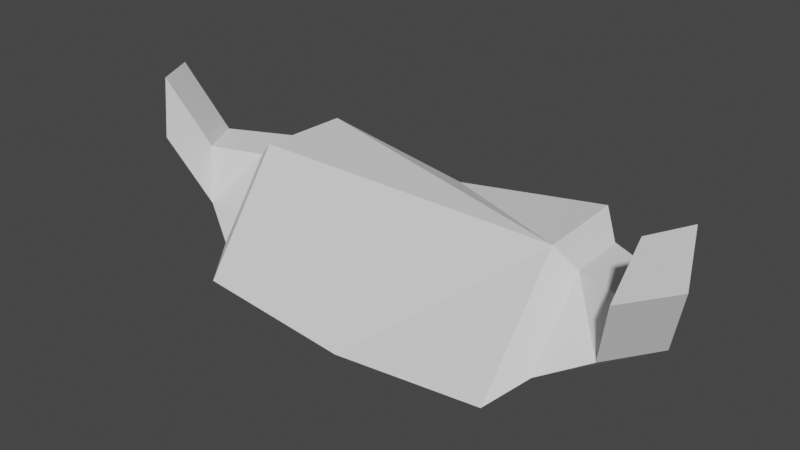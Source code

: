 # Source: Red_Glasses.blend  (saved by Blender 3.4.6; exported with 4.5.12 LTS)
import bpy
from mathutils import Matrix  # noqa: F401  (used for matrix-valued properties, if any)

bpy.ops.wm.read_factory_settings(use_empty=True)
scene = bpy.context.scene
scene.name = 'Scene'

# ---- collections
col_collection = bpy.data.collections.new('Collection'); scene.collection.children.link(col_collection)

# ---- world
world_world = bpy.data.worlds.new('World'); scene.world = world_world
world_world.use_nodes = True; world_world.node_tree.nodes.clear()
_N = world_world.node_tree.nodes; _L = world_world.node_tree.links
n0 = _N.new('ShaderNodeOutputWorld'); n0.name = 'World Output'; n0.location = (300, 300)
n1 = _N.new('ShaderNodeBackground'); n1.name = 'Background'; n1.location = (10, 300)
n1.inputs[0].default_value = (0.05088, 0.05088, 0.05088, 1.0)
_L.new(n1.outputs[0], n0.inputs[0])
n0.is_active_output = True
world_world.color = (0.05088, 0.05088, 0.05088)
world_world.use_sun_shadow = False
world_world.sun_shadow_jitter_overblur = 0.0

# ---- meshes
me_cube_001 = bpy.data.meshes.new('Cube.001')
me_cube_001.from_pydata([(0.623, 0.3166, -0.2917), (0.623, 0.3166, 0.1513), (0.623, -0.3908, -0.2917), (0.637, -0.04897, 0.153), (-0.6255, 0.3166, -0.2917), (-0.6255, 0.3166, 0.1513), (-0.6255, -0.3908, -0.2917), (-0.6116, -0.04897, 0.153), (0.637, -0.04897, 0.153), (-0.6116, -0.04897, 0.153), (-0.00124, -0.3908, -0.358), (-0.00124, 0.3166, -0.1963), (-0.00124, 0.3166, 0.05202), (0.623, 0.3166, -0.2917), (0.623, 0.3166, 0.1513), (0.623, -0.3908, -0.2917), (0.637, -0.04897, 0.153), (0.7095, -0.2414, -0.2186), (0.7095, 0.2271, -0.2186), (0.7095, 0.2271, 0.0749), (0.7188, -0.015, 0.07599), (0.8801, -0.1486, -0.1353), (1.011, 0.07798, -0.1492), (1.011, 0.07798, 0.07952), (0.9261, -0.09071, 0.08037), (0.9717, -0.2712, 0.1627), (1.103, -0.04458, 0.1488), (1.103, -0.04458, 0.3775), (1.018, -0.2133, 0.3783), (-0.6255, 0.3166, -0.2917), (-0.6255, 0.3166, 0.1513), (-0.6255, -0.3908, -0.2917), (-0.6395, -0.04897, 0.153), (-0.712, -0.2414, -0.2186), (-0.712, 0.2271, -0.2186), (-0.712, 0.2271, 0.0749), (-0.7212, -0.015, 0.07599), (-0.8826, -0.1486, -0.1353), (-1.013, 0.07798, -0.1492), (-1.013, 0.07798, 0.07952), (-0.9286, -0.09071, 0.08037), (-0.9742, -0.2712, 0.1627), (-1.105, -0.04458, 0.1488), (-1.105, -0.04458, 0.3775), (-1.02, -0.2133, 0.3783)], [], [(2, 3, 7, 6, 10), (6, 7, 5, 4), (11, 12, 1, 0), (10, 6, 4, 11), (7, 3, 1, 12, 5), (3, 7, 9, 8), (2, 10, 11, 0), (4, 5, 12, 11), (16, 15, 17, 20), (18, 19, 23, 22), (13, 14, 19, 18), (14, 16, 20, 19), (15, 13, 18, 17), (23, 24, 28, 27), (19, 20, 24, 23), (17, 18, 22, 21), (20, 17, 21, 24), (26, 27, 28, 25), (21, 22, 26, 25), (24, 21, 25, 28), (22, 23, 27, 26), (32, 36, 33, 31), (34, 38, 39, 35), (29, 34, 35, 30), (30, 35, 36, 32), (31, 33, 34, 29), (39, 43, 44, 40), (35, 39, 40, 36), (33, 37, 38, 34), (36, 40, 37, 33), (42, 41, 44, 43), (37, 41, 42, 38), (40, 44, 41, 37), (38, 42, 43, 39), (9, 30, 32), (31, 9, 32)])
_uv = me_cube_001.uv_layers.new(name='UVMap')
_uv.uv.foreach_set('vector', [0.375, 0.25, 0.625, 0.25, 0.625, 0.5, 0.375, 0.5, 0.375, 0.375, 0.375, 0.5, 0.625, 0.5, 0.625, 0.75, 0.375, 0.75, 0.375, 0.875, 0.625, 0.875, 0.625, 1.0, 0.375, 1.0, 0.25, 0.5, 0.375, 0.5, 0.375, 0.75, 0.25, 0.75, 0.625, 0.5, 0.875, 0.5, 0.875, 0.75, 0.75, 0.75, 0.625, 0.75, 0.625, 0.25, 0.625, 0.5, 0.625, 0.5, 0.625, 0.25, 0.125, 0.5, 0.25, 0.5, 0.25, 0.75, 0.125, 0.75, 0.375, 0.75, 0.625, 0.75, 0.625, 0.875, 0.375, 0.875, 0.625, 0.25, 0.375, 0.25, 0.375, 0.25, 0.625, 0.25, 0.375, 1.0, 0.625, 1.0, 0.625, 1.0, 0.375, 1.0, 0.375, 1.0, 0.625, 1.0, 0.625, 1.0, 0.375, 1.0, 0.875, 0.75, 0.875, 0.5, 0.875, 0.5, 0.875, 0.75, 0.125, 0.5, 0.125, 0.75, 0.125, 0.75, 0.125, 0.5, 0.875, 0.75, 0.875, 0.5, 0.875, 0.5, 0.875, 0.75, 0.875, 0.75, 0.875, 0.5, 0.875, 0.5, 0.875, 0.75, 0.125, 0.5, 0.125, 0.75, 0.125, 0.75, 0.125, 0.5, 0.625, 0.25, 0.375, 0.25, 0.375, 0.25, 0.625, 0.25, 0.375, 0.0, 0.625, 0.0, 0.625, 0.25, 0.375, 0.25, 0.125, 0.5, 0.125, 0.75, 0.125, 0.75, 0.125, 0.5, 0.625, 0.25, 0.375, 0.25, 0.375, 0.25, 0.625, 0.25, 0.375, 1.0, 0.625, 1.0, 0.625, 1.0, 0.375, 1.0, 0.625, 0.25, 0.625, 0.25, 0.375, 0.25, 0.375, 0.25, 0.375, 1.0, 0.375, 1.0, 0.625, 1.0, 0.625, 1.0, 0.375, 1.0, 0.375, 1.0, 0.625, 1.0, 0.625, 1.0, 0.875, 0.75, 0.875, 0.75, 0.875, 0.5, 0.875, 0.5, 0.125, 0.5, 0.125, 0.5, 0.125, 0.75, 0.125, 0.75, 0.875, 0.75, 0.875, 0.75, 0.875, 0.5, 0.875, 0.5, 0.875, 0.75, 0.875, 0.75, 0.875, 0.5, 0.875, 0.5, 0.125, 0.5, 0.125, 0.5, 0.125, 0.75, 0.125, 0.75, 0.625, 0.25, 0.625, 0.25, 0.375, 0.25, 0.375, 0.25, 0.375, 0.0, 0.375, 0.25, 0.625, 0.25, 0.625, 0.0, 0.125, 0.5, 0.125, 0.5, 0.125, 0.75, 0.125, 0.75, 0.625, 0.25, 0.625, 0.25, 0.375, 0.25, 0.375, 0.25, 0.375, 1.0, 0.375, 1.0, 0.625, 1.0, 0.625, 1.0, 0.0, 0.0, 0.875, 0.75, 0.875, 0.5, 0.375, 0.25, 0.0, 0.0, 0.875, 0.5])
me_cube_001.update()

# ---- objects
ob_cube = bpy.data.objects.new('Cube', me_cube_001)

# ---- transforms, parenting, visibility, modifiers, constraints
ob_cube.location = (0.0, 0.0, 0.0)

# ---- collection membership
col_collection.objects.link(ob_cube)

# ---- scene / render settings (as saved in the file)
scene.frame_start = 1; scene.frame_end = 250; scene.frame_set(1)
scene.render.engine = 'BLENDER_EEVEE_NEXT'
scene.cycles.sampling_pattern = 'TABULATED_SOBOL'
scene.cycles.use_light_tree = False
scene.view_settings.view_transform = 'Filmic'
bpy.context.view_layer.update()

# ---- added for rendering (the .blend has no active camera and no usable light): camera, sun
cam_auto = bpy.data.cameras.new('AutoCamera')
cam_auto.lens = 50.0
cam_auto.sensor_width = 36.0
cam_auto.clip_end = 1000.0
ob_auto_camera = bpy.data.objects.new('AutoCamera', cam_auto)
scene.collection.objects.link(ob_auto_camera)
ob_auto_camera.location = (2.24916, -2.73757, 1.81051)
ob_auto_camera.rotation_euler = (1.09748, -7.21219e-08, 0.694738)
scene.camera = ob_auto_camera
light_auto_sun = bpy.data.lights.new('AutoSun', 'SUN')
light_auto_sun.energy = 3.0
light_auto_sun.angle = 0.0523599
ob_auto_sun = bpy.data.objects.new('AutoSun', light_auto_sun)
scene.collection.objects.link(ob_auto_sun)
ob_auto_sun.rotation_euler = (0.872665, 0.174533, 0.523599)
bpy.context.view_layer.update()
